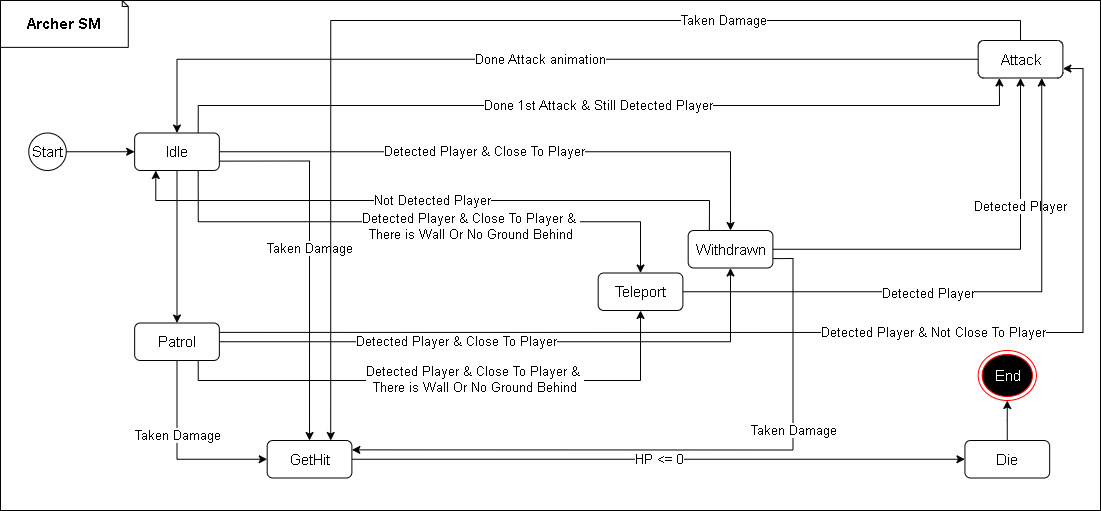

The diagram above was exported from draw.io. Its source (the exported page's mxGraphModel, read from the mxfile embedded in the PNG):
<mxGraphModel dx="2625" dy="1325" grid="1" gridSize="10" guides="1" tooltips="1" connect="1" arrows="1" fold="1" page="1" pageScale="1" pageWidth="827" pageHeight="1169" math="0" shadow="0">
  <root>
    <mxCell id="0" />
    <mxCell id="1" parent="0" />
    <mxCell id="Sv69fDeT3ia8QtGGXrwl-49" value="" style="group" vertex="1" connectable="0" parent="1">
      <mxGeometry x="230" y="350" width="1100" height="510" as="geometry" />
    </mxCell>
    <mxCell id="6VGb_6Xhhzp9K3nnkIk6-1" value="" style="rounded=0;whiteSpace=wrap;html=1;" parent="Sv69fDeT3ia8QtGGXrwl-49" vertex="1">
      <mxGeometry width="1100" height="510" as="geometry" />
    </mxCell>
    <mxCell id="Sv69fDeT3ia8QtGGXrwl-17" value="&lt;font style=&quot;font-size: 15px;&quot;&gt;&lt;b&gt;Archer SM&lt;/b&gt;&lt;/font&gt;" style="shape=note;whiteSpace=wrap;html=1;backgroundOutline=1;darkOpacity=0.05;size=6;" vertex="1" parent="Sv69fDeT3ia8QtGGXrwl-49">
      <mxGeometry x="7.105427357601002e-15" width="127.77882352941177" height="46.875" as="geometry" />
    </mxCell>
    <mxCell id="Sv69fDeT3ia8QtGGXrwl-18" value="" style="edgeStyle=orthogonalEdgeStyle;rounded=0;orthogonalLoop=1;jettySize=auto;html=1;" edge="1" parent="Sv69fDeT3ia8QtGGXrwl-49" source="Sv69fDeT3ia8QtGGXrwl-19" target="Sv69fDeT3ia8QtGGXrwl-26">
      <mxGeometry relative="1" as="geometry" />
    </mxCell>
    <mxCell id="Sv69fDeT3ia8QtGGXrwl-19" value="&lt;font style=&quot;font-size: 15px;&quot;&gt;Start&lt;/font&gt;" style="ellipse;whiteSpace=wrap;html=1;aspect=fixed;" vertex="1" parent="Sv69fDeT3ia8QtGGXrwl-49">
      <mxGeometry x="28.26823529411766" y="132.5" width="37.5" height="37.5" as="geometry" />
    </mxCell>
    <mxCell id="Sv69fDeT3ia8QtGGXrwl-20" value="" style="edgeStyle=orthogonalEdgeStyle;rounded=0;orthogonalLoop=1;jettySize=auto;html=1;" edge="1" parent="Sv69fDeT3ia8QtGGXrwl-49" source="Sv69fDeT3ia8QtGGXrwl-26" target="Sv69fDeT3ia8QtGGXrwl-33">
      <mxGeometry relative="1" as="geometry" />
    </mxCell>
    <mxCell id="Sv69fDeT3ia8QtGGXrwl-21" value="&lt;font style=&quot;font-size: 13px;&quot;&gt;Detected Player &amp;amp; Close To Player&lt;/font&gt;" style="edgeStyle=orthogonalEdgeStyle;rounded=0;orthogonalLoop=1;jettySize=auto;html=1;entryX=0.5;entryY=0;entryDx=0;entryDy=0;" edge="1" parent="Sv69fDeT3ia8QtGGXrwl-49" source="Sv69fDeT3ia8QtGGXrwl-26" target="Sv69fDeT3ia8QtGGXrwl-37">
      <mxGeometry x="-0.1053" relative="1" as="geometry">
        <mxPoint as="offset" />
      </mxGeometry>
    </mxCell>
    <mxCell id="Sv69fDeT3ia8QtGGXrwl-22" value="&lt;font style=&quot;font-size: 13px;&quot;&gt;Done 1st Attack &amp;amp; Still Detected Player&lt;/font&gt;" style="edgeStyle=orthogonalEdgeStyle;rounded=0;orthogonalLoop=1;jettySize=auto;html=1;entryX=0.25;entryY=1;entryDx=0;entryDy=0;exitX=0.75;exitY=0;exitDx=0;exitDy=0;" edge="1" parent="Sv69fDeT3ia8QtGGXrwl-49" source="Sv69fDeT3ia8QtGGXrwl-26" target="Sv69fDeT3ia8QtGGXrwl-40">
      <mxGeometry relative="1" as="geometry" />
    </mxCell>
    <mxCell id="Sv69fDeT3ia8QtGGXrwl-23" value="&lt;font style=&quot;font-size: 13px;&quot;&gt;Taken Damage&lt;/font&gt;" style="edgeStyle=orthogonalEdgeStyle;rounded=0;orthogonalLoop=1;jettySize=auto;html=1;entryX=0.5;entryY=0;entryDx=0;entryDy=0;exitX=1;exitY=0.75;exitDx=0;exitDy=0;" edge="1" parent="Sv69fDeT3ia8QtGGXrwl-49" source="Sv69fDeT3ia8QtGGXrwl-26" target="Sv69fDeT3ia8QtGGXrwl-42">
      <mxGeometry x="-0.037" relative="1" as="geometry">
        <mxPoint as="offset" />
      </mxGeometry>
    </mxCell>
    <mxCell id="Sv69fDeT3ia8QtGGXrwl-24" style="edgeStyle=orthogonalEdgeStyle;rounded=0;orthogonalLoop=1;jettySize=auto;html=1;exitX=0.75;exitY=1;exitDx=0;exitDy=0;" edge="1" parent="Sv69fDeT3ia8QtGGXrwl-49" source="Sv69fDeT3ia8QtGGXrwl-26" target="Sv69fDeT3ia8QtGGXrwl-48">
      <mxGeometry relative="1" as="geometry" />
    </mxCell>
    <mxCell id="Sv69fDeT3ia8QtGGXrwl-25" value="&lt;span style=&quot;font-size: 13px;&quot;&gt;Detected Player &amp;amp; Close To Player &amp;amp;&amp;nbsp;&lt;/span&gt;&lt;div&gt;&lt;span style=&quot;font-size: 13px;&quot;&gt;There is Wall Or No Ground Behind&lt;/span&gt;&lt;/div&gt;" style="edgeLabel;html=1;align=center;verticalAlign=middle;resizable=0;points=[];" vertex="1" connectable="0" parent="Sv69fDeT3ia8QtGGXrwl-24">
      <mxGeometry x="-0.0436" y="1" relative="1" as="geometry">
        <mxPoint x="62" y="4" as="offset" />
      </mxGeometry>
    </mxCell>
    <mxCell id="Sv69fDeT3ia8QtGGXrwl-26" value="&lt;font style=&quot;font-size: 15px;&quot;&gt;Idle&lt;/font&gt;" style="rounded=1;whiteSpace=wrap;html=1;" vertex="1" parent="Sv69fDeT3ia8QtGGXrwl-49">
      <mxGeometry x="134.15058823529412" y="132.5" width="84.70588235294117" height="37.5" as="geometry" />
    </mxCell>
    <mxCell id="Sv69fDeT3ia8QtGGXrwl-27" value="&lt;span style=&quot;font-size: 13px;&quot;&gt;Detected Player &amp;amp; Close To Player&lt;/span&gt;" style="edgeStyle=orthogonalEdgeStyle;rounded=0;orthogonalLoop=1;jettySize=auto;html=1;exitX=1;exitY=0.5;exitDx=0;exitDy=0;" edge="1" parent="Sv69fDeT3ia8QtGGXrwl-49" source="Sv69fDeT3ia8QtGGXrwl-33" target="Sv69fDeT3ia8QtGGXrwl-37">
      <mxGeometry x="-0.1905" relative="1" as="geometry">
        <mxPoint as="offset" />
      </mxGeometry>
    </mxCell>
    <mxCell id="Sv69fDeT3ia8QtGGXrwl-28" value="&lt;font style=&quot;font-size: 13px;&quot;&gt;Taken Damage&lt;/font&gt;" style="edgeStyle=orthogonalEdgeStyle;rounded=0;orthogonalLoop=1;jettySize=auto;html=1;entryX=0;entryY=0.5;entryDx=0;entryDy=0;exitX=0.5;exitY=1;exitDx=0;exitDy=0;" edge="1" parent="Sv69fDeT3ia8QtGGXrwl-49" source="Sv69fDeT3ia8QtGGXrwl-33" target="Sv69fDeT3ia8QtGGXrwl-42">
      <mxGeometry x="-0.214" relative="1" as="geometry">
        <mxPoint as="offset" />
      </mxGeometry>
    </mxCell>
    <mxCell id="Sv69fDeT3ia8QtGGXrwl-29" style="edgeStyle=orthogonalEdgeStyle;rounded=0;orthogonalLoop=1;jettySize=auto;html=1;exitX=0.75;exitY=1;exitDx=0;exitDy=0;entryX=0.5;entryY=1;entryDx=0;entryDy=0;" edge="1" parent="Sv69fDeT3ia8QtGGXrwl-49" source="Sv69fDeT3ia8QtGGXrwl-33" target="Sv69fDeT3ia8QtGGXrwl-48">
      <mxGeometry relative="1" as="geometry" />
    </mxCell>
    <mxCell id="Sv69fDeT3ia8QtGGXrwl-30" value="&lt;span style=&quot;font-size: 13px;&quot;&gt;Detected Player &amp;amp; Close To Player &amp;amp;&amp;nbsp;&lt;/span&gt;&lt;div&gt;&lt;span style=&quot;font-size: 13px;&quot;&gt;There is Wall Or No Ground Behind&lt;/span&gt;&lt;/div&gt;" style="edgeLabel;html=1;align=center;verticalAlign=middle;resizable=0;points=[];" vertex="1" connectable="0" parent="Sv69fDeT3ia8QtGGXrwl-29">
      <mxGeometry x="0.1048" y="2" relative="1" as="geometry">
        <mxPoint as="offset" />
      </mxGeometry>
    </mxCell>
    <mxCell id="Sv69fDeT3ia8QtGGXrwl-31" style="edgeStyle=orthogonalEdgeStyle;rounded=0;orthogonalLoop=1;jettySize=auto;html=1;entryX=1;entryY=0.75;entryDx=0;entryDy=0;exitX=1;exitY=0.25;exitDx=0;exitDy=0;" edge="1" parent="Sv69fDeT3ia8QtGGXrwl-49" source="Sv69fDeT3ia8QtGGXrwl-33" target="Sv69fDeT3ia8QtGGXrwl-40">
      <mxGeometry relative="1" as="geometry" />
    </mxCell>
    <mxCell id="Sv69fDeT3ia8QtGGXrwl-32" value="&lt;font style=&quot;font-size: 13px;&quot;&gt;Detected Player &amp;amp; Not Close To Player&lt;/font&gt;" style="edgeLabel;html=1;align=center;verticalAlign=middle;resizable=0;points=[];" vertex="1" connectable="0" parent="Sv69fDeT3ia8QtGGXrwl-31">
      <mxGeometry x="0.2422" y="1" relative="1" as="geometry">
        <mxPoint as="offset" />
      </mxGeometry>
    </mxCell>
    <mxCell id="Sv69fDeT3ia8QtGGXrwl-33" value="&lt;font style=&quot;font-size: 15px;&quot;&gt;Patrol&lt;/font&gt;" style="rounded=1;whiteSpace=wrap;html=1;" vertex="1" parent="Sv69fDeT3ia8QtGGXrwl-49">
      <mxGeometry x="134.15058823529412" y="322.5" width="84.70588235294117" height="37.5" as="geometry" />
    </mxCell>
    <mxCell id="Sv69fDeT3ia8QtGGXrwl-34" value="&lt;font style=&quot;font-size: 13px;&quot;&gt;Detected Player&lt;/font&gt;" style="edgeStyle=orthogonalEdgeStyle;rounded=0;orthogonalLoop=1;jettySize=auto;html=1;" edge="1" parent="Sv69fDeT3ia8QtGGXrwl-49" source="Sv69fDeT3ia8QtGGXrwl-37" target="Sv69fDeT3ia8QtGGXrwl-40">
      <mxGeometry x="0.3846" relative="1" as="geometry">
        <mxPoint as="offset" />
      </mxGeometry>
    </mxCell>
    <mxCell id="Sv69fDeT3ia8QtGGXrwl-35" value="&lt;font style=&quot;font-size: 13px;&quot;&gt;Taken Damage&lt;/font&gt;" style="edgeStyle=orthogonalEdgeStyle;rounded=0;orthogonalLoop=1;jettySize=auto;html=1;entryX=1;entryY=0.25;entryDx=0;entryDy=0;exitX=1;exitY=0.75;exitDx=0;exitDy=0;" edge="1" parent="Sv69fDeT3ia8QtGGXrwl-49" source="Sv69fDeT3ia8QtGGXrwl-37" target="Sv69fDeT3ia8QtGGXrwl-42">
      <mxGeometry x="-0.4116" relative="1" as="geometry">
        <mxPoint as="offset" />
      </mxGeometry>
    </mxCell>
    <mxCell id="Sv69fDeT3ia8QtGGXrwl-36" value="&lt;font style=&quot;font-size: 13px;&quot;&gt;Not Detected Player&lt;/font&gt;" style="edgeStyle=orthogonalEdgeStyle;rounded=0;orthogonalLoop=1;jettySize=auto;html=1;entryX=0.25;entryY=1;entryDx=0;entryDy=0;exitX=0.25;exitY=0;exitDx=0;exitDy=0;" edge="1" parent="Sv69fDeT3ia8QtGGXrwl-49" source="Sv69fDeT3ia8QtGGXrwl-37" target="Sv69fDeT3ia8QtGGXrwl-26">
      <mxGeometry relative="1" as="geometry" />
    </mxCell>
    <mxCell id="Sv69fDeT3ia8QtGGXrwl-37" value="&lt;font style=&quot;font-size: 15px;&quot;&gt;Withdrawn&lt;/font&gt;" style="rounded=1;whiteSpace=wrap;html=1;" vertex="1" parent="Sv69fDeT3ia8QtGGXrwl-49">
      <mxGeometry x="687.6764705882352" y="230" width="84.70588235294117" height="37.5" as="geometry" />
    </mxCell>
    <mxCell id="Sv69fDeT3ia8QtGGXrwl-38" value="&lt;font style=&quot;font-size: 13px;&quot;&gt;Done Attack animation&lt;/font&gt;" style="edgeStyle=orthogonalEdgeStyle;rounded=0;orthogonalLoop=1;jettySize=auto;html=1;entryX=0.5;entryY=0;entryDx=0;entryDy=0;" edge="1" parent="Sv69fDeT3ia8QtGGXrwl-49" source="Sv69fDeT3ia8QtGGXrwl-40" target="Sv69fDeT3ia8QtGGXrwl-26">
      <mxGeometry relative="1" as="geometry" />
    </mxCell>
    <mxCell id="Sv69fDeT3ia8QtGGXrwl-39" value="&lt;font style=&quot;font-size: 13px;&quot;&gt;Taken Damage&lt;/font&gt;" style="edgeStyle=orthogonalEdgeStyle;rounded=0;orthogonalLoop=1;jettySize=auto;html=1;entryX=0.75;entryY=0;entryDx=0;entryDy=0;exitX=0.5;exitY=0;exitDx=0;exitDy=0;" edge="1" parent="Sv69fDeT3ia8QtGGXrwl-49" source="Sv69fDeT3ia8QtGGXrwl-40" target="Sv69fDeT3ia8QtGGXrwl-42">
      <mxGeometry x="-0.4386" relative="1" as="geometry">
        <mxPoint as="offset" />
      </mxGeometry>
    </mxCell>
    <mxCell id="Sv69fDeT3ia8QtGGXrwl-40" value="&lt;font style=&quot;font-size: 15px;&quot;&gt;Attack&lt;/font&gt;" style="rounded=1;whiteSpace=wrap;html=1;" vertex="1" parent="Sv69fDeT3ia8QtGGXrwl-49">
      <mxGeometry x="977.6817647058824" y="40" width="84.70588235294117" height="37.5" as="geometry" />
    </mxCell>
    <mxCell id="Sv69fDeT3ia8QtGGXrwl-41" value="&lt;font style=&quot;font-size: 13px;&quot;&gt;HP &amp;lt;= 0&lt;/font&gt;" style="edgeStyle=orthogonalEdgeStyle;rounded=0;orthogonalLoop=1;jettySize=auto;html=1;entryX=0;entryY=0.5;entryDx=0;entryDy=0;" edge="1" parent="Sv69fDeT3ia8QtGGXrwl-49" source="Sv69fDeT3ia8QtGGXrwl-42" target="Sv69fDeT3ia8QtGGXrwl-44">
      <mxGeometry relative="1" as="geometry" />
    </mxCell>
    <mxCell id="Sv69fDeT3ia8QtGGXrwl-42" value="&lt;font style=&quot;font-size: 15px;&quot;&gt;GetHit&lt;/font&gt;" style="rounded=1;whiteSpace=wrap;html=1;" vertex="1" parent="Sv69fDeT3ia8QtGGXrwl-49">
      <mxGeometry x="266.6794117647059" y="440.0050000000001" width="84.70588235294117" height="37.5" as="geometry" />
    </mxCell>
    <mxCell id="Sv69fDeT3ia8QtGGXrwl-43" style="edgeStyle=orthogonalEdgeStyle;rounded=0;orthogonalLoop=1;jettySize=auto;html=1;entryX=0.5;entryY=1;entryDx=0;entryDy=0;" edge="1" parent="Sv69fDeT3ia8QtGGXrwl-49" source="Sv69fDeT3ia8QtGGXrwl-44" target="Sv69fDeT3ia8QtGGXrwl-45">
      <mxGeometry relative="1" as="geometry" />
    </mxCell>
    <mxCell id="Sv69fDeT3ia8QtGGXrwl-44" value="&lt;font style=&quot;font-size: 15px;&quot;&gt;Die&lt;/font&gt;" style="rounded=1;whiteSpace=wrap;html=1;" vertex="1" parent="Sv69fDeT3ia8QtGGXrwl-49">
      <mxGeometry x="964.4470588235295" y="440.0050000000001" width="84.70588235294117" height="37.5" as="geometry" />
    </mxCell>
    <mxCell id="Sv69fDeT3ia8QtGGXrwl-45" value="&lt;font style=&quot;font-size: 15px;&quot; color=&quot;#ffffff&quot;&gt;End&lt;/font&gt;" style="ellipse;html=1;shape=endState;fillColor=#000000;strokeColor=#ff0000;" vertex="1" parent="Sv69fDeT3ia8QtGGXrwl-49">
      <mxGeometry x="977.6823529411765" y="350" width="58.23529411764706" height="50" as="geometry" />
    </mxCell>
    <mxCell id="Sv69fDeT3ia8QtGGXrwl-46" style="edgeStyle=orthogonalEdgeStyle;rounded=0;orthogonalLoop=1;jettySize=auto;html=1;entryX=0.75;entryY=1;entryDx=0;entryDy=0;" edge="1" parent="Sv69fDeT3ia8QtGGXrwl-49" source="Sv69fDeT3ia8QtGGXrwl-48" target="Sv69fDeT3ia8QtGGXrwl-40">
      <mxGeometry relative="1" as="geometry" />
    </mxCell>
    <mxCell id="Sv69fDeT3ia8QtGGXrwl-47" value="&lt;span style=&quot;font-size: 13px;&quot;&gt;Detected Player&lt;/span&gt;" style="edgeLabel;html=1;align=center;verticalAlign=middle;resizable=0;points=[];" vertex="1" connectable="0" parent="Sv69fDeT3ia8QtGGXrwl-46">
      <mxGeometry x="-0.1936" y="1" relative="1" as="geometry">
        <mxPoint x="14" y="1" as="offset" />
      </mxGeometry>
    </mxCell>
    <mxCell id="Sv69fDeT3ia8QtGGXrwl-48" value="&lt;font style=&quot;font-size: 15px;&quot;&gt;Teleport&lt;/font&gt;" style="rounded=1;whiteSpace=wrap;html=1;" vertex="1" parent="Sv69fDeT3ia8QtGGXrwl-49">
      <mxGeometry x="597.6758823529412" y="272.5" width="84.70588235294117" height="37.5" as="geometry" />
    </mxCell>
  </root>
</mxGraphModel>